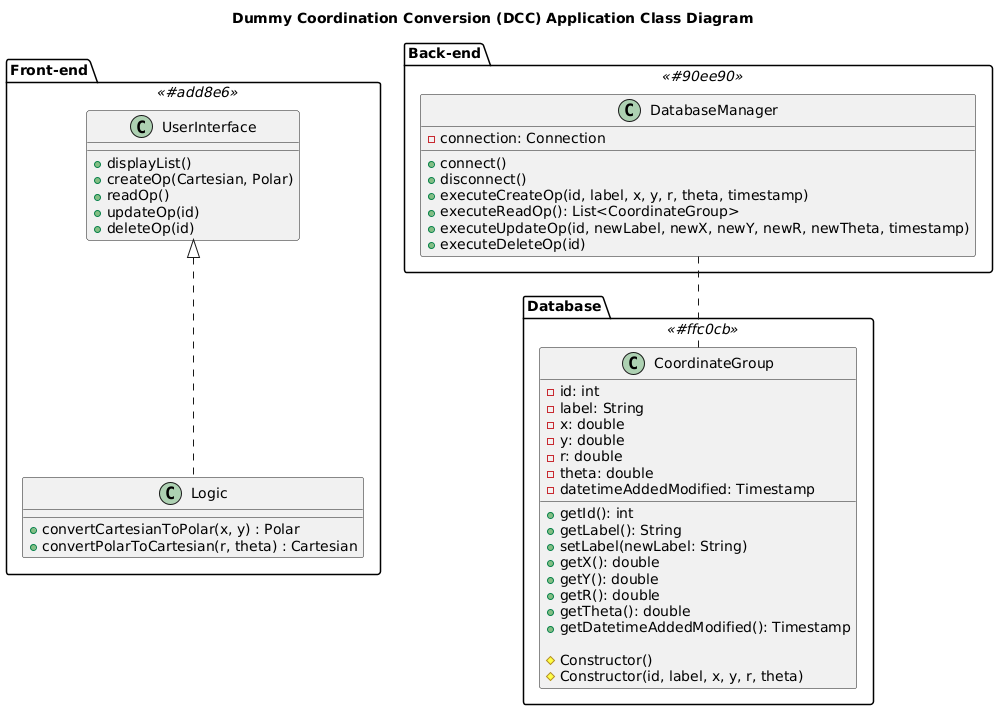

The diagram above was rendered by PlantUML. Its source (embedded in the PNG):
@startuml
title Dummy Coordination Conversion (DCC) Application Class Diagram

!define FrontEndColor #add8e6
!define BackEndColor #90ee90
!define DatabaseColor #ffc0cb

package "Front-end" <<FrontEndColor>> {
  class UserInterface {
    + displayList() 
    + createOp(Cartesian, Polar)
    + readOp() 
    + updateOp(id) 
    + deleteOp(id) 
  }

  class Logic {
    + convertCartesianToPolar(x, y) : Polar
    + convertPolarToCartesian(r, theta) : Cartesian
  }
}

package "Back-end" <<BackEndColor>> {
  class DatabaseManager {
    - connection: Connection
    
    + connect() 
    + disconnect() 
    + executeCreateOp(id, label, x, y, r, theta, timestamp) 
    + executeReadOp(): List<CoordinateGroup>
    + executeUpdateOp(id, newLabel, newX, newY, newR, newTheta, timestamp) 
    + executeDeleteOp(id) 
  }
}

package "Database" <<DatabaseColor>> {
  class CoordinateGroup {
    
    - id: int
    - label: String
    - x: double
    - y: double
    - r: double
    - theta: double
    - datetimeAddedModified: Timestamp

    + getId(): int
    + getLabel(): String
    + setLabel(newLabel: String) 
    + getX(): double
    + getY(): double
    + getR(): double
    + getTheta(): double
    + getDatetimeAddedModified(): Timestamp
    
    # Constructor()
    # Constructor(id, label, x, y, r, theta)
  }
}

UserInterface <|.. Logic
DatabaseManager .. CoordinateGroup

@enduml